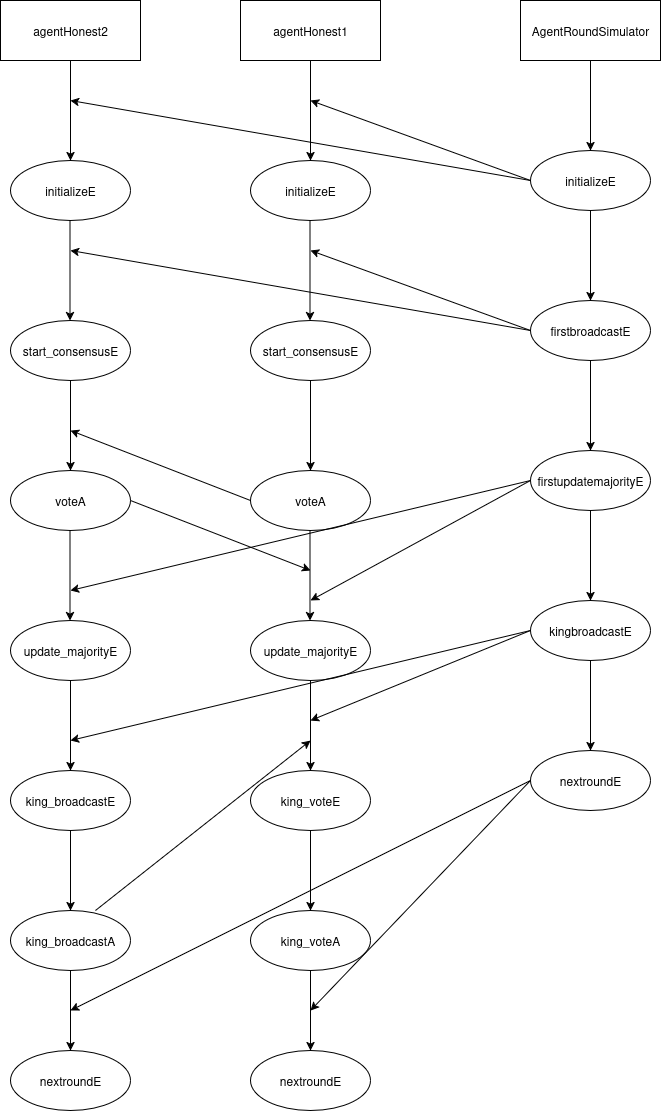

The diagram above was exported from draw.io. Its source (the exported page's mxGraphModel, read from the mxfile embedded in the PNG):
<mxGraphModel dx="1103" dy="585" grid="1" gridSize="10" guides="1" tooltips="1" connect="1" arrows="1" fold="1" page="1" pageScale="1" pageWidth="827" pageHeight="1169" math="0" shadow="0">
  <root>
    <mxCell id="0" />
    <mxCell id="1" parent="0" />
    <mxCell id="QvGp6WQwwSl5xU1ctpaN-30" value="AgentRoundSimulator" style="rounded=0;whiteSpace=wrap;html=1;" vertex="1" parent="1">
      <mxGeometry x="610" y="80" width="140" height="60" as="geometry" />
    </mxCell>
    <mxCell id="QvGp6WQwwSl5xU1ctpaN-32" value="initializeE" style="ellipse;whiteSpace=wrap;html=1;" vertex="1" parent="1">
      <mxGeometry x="620" y="230" width="120" height="60" as="geometry" />
    </mxCell>
    <mxCell id="QvGp6WQwwSl5xU1ctpaN-33" value="" style="endArrow=classic;html=1;rounded=0;exitX=0.5;exitY=1;exitDx=0;exitDy=0;entryX=0.5;entryY=0;entryDx=0;entryDy=0;" edge="1" parent="1" source="QvGp6WQwwSl5xU1ctpaN-30" target="QvGp6WQwwSl5xU1ctpaN-32">
      <mxGeometry width="50" height="50" relative="1" as="geometry">
        <mxPoint x="390" y="380" as="sourcePoint" />
        <mxPoint x="440" y="330" as="targetPoint" />
      </mxGeometry>
    </mxCell>
    <mxCell id="QvGp6WQwwSl5xU1ctpaN-35" value="agentHonest1" style="rounded=0;whiteSpace=wrap;html=1;" vertex="1" parent="1">
      <mxGeometry x="330" y="80" width="140" height="60" as="geometry" />
    </mxCell>
    <mxCell id="QvGp6WQwwSl5xU1ctpaN-37" value="agentHonest2" style="rounded=0;whiteSpace=wrap;html=1;" vertex="1" parent="1">
      <mxGeometry x="90" y="80" width="140" height="60" as="geometry" />
    </mxCell>
    <mxCell id="QvGp6WQwwSl5xU1ctpaN-38" value="firstbroadcastE" style="ellipse;whiteSpace=wrap;html=1;" vertex="1" parent="1">
      <mxGeometry x="620" y="380" width="120" height="60" as="geometry" />
    </mxCell>
    <mxCell id="QvGp6WQwwSl5xU1ctpaN-39" value="" style="endArrow=classic;html=1;rounded=0;exitX=0.5;exitY=1;exitDx=0;exitDy=0;entryX=0.5;entryY=0;entryDx=0;entryDy=0;" edge="1" parent="1" target="QvGp6WQwwSl5xU1ctpaN-38">
      <mxGeometry width="50" height="50" relative="1" as="geometry">
        <mxPoint x="680" y="290" as="sourcePoint" />
        <mxPoint x="440" y="480" as="targetPoint" />
      </mxGeometry>
    </mxCell>
    <mxCell id="QvGp6WQwwSl5xU1ctpaN-40" value="firstupdatemajorityE" style="ellipse;whiteSpace=wrap;html=1;" vertex="1" parent="1">
      <mxGeometry x="620" y="530" width="120" height="60" as="geometry" />
    </mxCell>
    <mxCell id="QvGp6WQwwSl5xU1ctpaN-41" value="" style="endArrow=classic;html=1;rounded=0;exitX=0.5;exitY=1;exitDx=0;exitDy=0;entryX=0.5;entryY=0;entryDx=0;entryDy=0;" edge="1" parent="1" target="QvGp6WQwwSl5xU1ctpaN-40">
      <mxGeometry width="50" height="50" relative="1" as="geometry">
        <mxPoint x="680" y="440" as="sourcePoint" />
        <mxPoint x="440" y="630" as="targetPoint" />
      </mxGeometry>
    </mxCell>
    <mxCell id="QvGp6WQwwSl5xU1ctpaN-42" value="kingbroadcastE" style="ellipse;whiteSpace=wrap;html=1;" vertex="1" parent="1">
      <mxGeometry x="620" y="680" width="120" height="60" as="geometry" />
    </mxCell>
    <mxCell id="QvGp6WQwwSl5xU1ctpaN-43" value="" style="endArrow=classic;html=1;rounded=0;exitX=0.5;exitY=1;exitDx=0;exitDy=0;entryX=0.5;entryY=0;entryDx=0;entryDy=0;" edge="1" parent="1" target="QvGp6WQwwSl5xU1ctpaN-42">
      <mxGeometry width="50" height="50" relative="1" as="geometry">
        <mxPoint x="680" y="590" as="sourcePoint" />
        <mxPoint x="440" y="780" as="targetPoint" />
      </mxGeometry>
    </mxCell>
    <mxCell id="QvGp6WQwwSl5xU1ctpaN-44" value="nextroundE" style="ellipse;whiteSpace=wrap;html=1;" vertex="1" parent="1">
      <mxGeometry x="620" y="830" width="120" height="60" as="geometry" />
    </mxCell>
    <mxCell id="QvGp6WQwwSl5xU1ctpaN-45" value="" style="endArrow=classic;html=1;rounded=0;exitX=0.5;exitY=1;exitDx=0;exitDy=0;entryX=0.5;entryY=0;entryDx=0;entryDy=0;" edge="1" parent="1" target="QvGp6WQwwSl5xU1ctpaN-44">
      <mxGeometry width="50" height="50" relative="1" as="geometry">
        <mxPoint x="680" y="740" as="sourcePoint" />
        <mxPoint x="440" y="930" as="targetPoint" />
      </mxGeometry>
    </mxCell>
    <mxCell id="QvGp6WQwwSl5xU1ctpaN-46" value="initializeE" style="ellipse;whiteSpace=wrap;html=1;" vertex="1" parent="1">
      <mxGeometry x="100" y="240" width="120" height="60" as="geometry" />
    </mxCell>
    <mxCell id="QvGp6WQwwSl5xU1ctpaN-47" value="" style="endArrow=classic;html=1;rounded=0;exitX=0.5;exitY=1;exitDx=0;exitDy=0;entryX=0.5;entryY=0;entryDx=0;entryDy=0;exitPerimeter=0;" edge="1" parent="1" target="QvGp6WQwwSl5xU1ctpaN-46" source="QvGp6WQwwSl5xU1ctpaN-37">
      <mxGeometry width="50" height="50" relative="1" as="geometry">
        <mxPoint x="160" y="150" as="sourcePoint" />
        <mxPoint x="-80" y="340" as="targetPoint" />
      </mxGeometry>
    </mxCell>
    <mxCell id="QvGp6WQwwSl5xU1ctpaN-48" value="initializeE" style="ellipse;whiteSpace=wrap;html=1;" vertex="1" parent="1">
      <mxGeometry x="340" y="240" width="120" height="60" as="geometry" />
    </mxCell>
    <mxCell id="QvGp6WQwwSl5xU1ctpaN-49" value="" style="endArrow=classic;html=1;rounded=0;exitX=0.5;exitY=1;exitDx=0;exitDy=0;entryX=0.5;entryY=0;entryDx=0;entryDy=0;" edge="1" parent="1" target="QvGp6WQwwSl5xU1ctpaN-48" source="QvGp6WQwwSl5xU1ctpaN-35">
      <mxGeometry width="50" height="50" relative="1" as="geometry">
        <mxPoint x="400" y="150" as="sourcePoint" />
        <mxPoint x="160" y="340" as="targetPoint" />
      </mxGeometry>
    </mxCell>
    <mxCell id="QvGp6WQwwSl5xU1ctpaN-51" value="" style="endArrow=classic;html=1;rounded=0;" edge="1" parent="1">
      <mxGeometry width="50" height="50" relative="1" as="geometry">
        <mxPoint x="620" y="260" as="sourcePoint" />
        <mxPoint x="160" y="180" as="targetPoint" />
      </mxGeometry>
    </mxCell>
    <mxCell id="QvGp6WQwwSl5xU1ctpaN-53" value="" style="endArrow=classic;html=1;rounded=0;exitX=0;exitY=0.5;exitDx=0;exitDy=0;" edge="1" parent="1" source="QvGp6WQwwSl5xU1ctpaN-32">
      <mxGeometry width="50" height="50" relative="1" as="geometry">
        <mxPoint x="390" y="280" as="sourcePoint" />
        <mxPoint x="400" y="180" as="targetPoint" />
      </mxGeometry>
    </mxCell>
    <mxCell id="QvGp6WQwwSl5xU1ctpaN-54" value="" style="endArrow=classic;html=1;rounded=0;exitX=0.5;exitY=1;exitDx=0;exitDy=0;entryX=0.5;entryY=0;entryDx=0;entryDy=0;exitPerimeter=0;" edge="1" parent="1">
      <mxGeometry width="50" height="50" relative="1" as="geometry">
        <mxPoint x="159.5" y="300" as="sourcePoint" />
        <mxPoint x="159.5" y="400" as="targetPoint" />
      </mxGeometry>
    </mxCell>
    <mxCell id="QvGp6WQwwSl5xU1ctpaN-55" value="" style="endArrow=classic;html=1;rounded=0;exitX=0.5;exitY=1;exitDx=0;exitDy=0;entryX=0.5;entryY=0;entryDx=0;entryDy=0;exitPerimeter=0;" edge="1" parent="1">
      <mxGeometry width="50" height="50" relative="1" as="geometry">
        <mxPoint x="399.5" y="300" as="sourcePoint" />
        <mxPoint x="399.5" y="400" as="targetPoint" />
      </mxGeometry>
    </mxCell>
    <mxCell id="QvGp6WQwwSl5xU1ctpaN-56" value="start_consensusE" style="ellipse;whiteSpace=wrap;html=1;" vertex="1" parent="1">
      <mxGeometry x="100" y="400" width="120" height="60" as="geometry" />
    </mxCell>
    <mxCell id="QvGp6WQwwSl5xU1ctpaN-57" value="start_consensusE" style="ellipse;whiteSpace=wrap;html=1;" vertex="1" parent="1">
      <mxGeometry x="340" y="400" width="120" height="60" as="geometry" />
    </mxCell>
    <mxCell id="QvGp6WQwwSl5xU1ctpaN-58" value="" style="endArrow=classic;html=1;rounded=0;" edge="1" parent="1">
      <mxGeometry width="50" height="50" relative="1" as="geometry">
        <mxPoint x="620" y="410" as="sourcePoint" />
        <mxPoint x="160" y="330" as="targetPoint" />
      </mxGeometry>
    </mxCell>
    <mxCell id="QvGp6WQwwSl5xU1ctpaN-59" value="" style="endArrow=classic;html=1;rounded=0;exitX=0;exitY=0.5;exitDx=0;exitDy=0;" edge="1" parent="1">
      <mxGeometry width="50" height="50" relative="1" as="geometry">
        <mxPoint x="620" y="410" as="sourcePoint" />
        <mxPoint x="400" y="330" as="targetPoint" />
      </mxGeometry>
    </mxCell>
    <mxCell id="QvGp6WQwwSl5xU1ctpaN-60" value="voteA" style="ellipse;whiteSpace=wrap;html=1;" vertex="1" parent="1">
      <mxGeometry x="100" y="550" width="120" height="60" as="geometry" />
    </mxCell>
    <mxCell id="QvGp6WQwwSl5xU1ctpaN-61" value="" style="endArrow=classic;html=1;rounded=0;exitX=0.5;exitY=1;exitDx=0;exitDy=0;entryX=0.5;entryY=0;entryDx=0;entryDy=0;" edge="1" parent="1" target="QvGp6WQwwSl5xU1ctpaN-60">
      <mxGeometry width="50" height="50" relative="1" as="geometry">
        <mxPoint x="160" y="460" as="sourcePoint" />
        <mxPoint x="-80" y="650" as="targetPoint" />
      </mxGeometry>
    </mxCell>
    <mxCell id="QvGp6WQwwSl5xU1ctpaN-62" value="voteA" style="ellipse;whiteSpace=wrap;html=1;" vertex="1" parent="1">
      <mxGeometry x="340" y="550" width="120" height="60" as="geometry" />
    </mxCell>
    <mxCell id="QvGp6WQwwSl5xU1ctpaN-63" value="" style="endArrow=classic;html=1;rounded=0;exitX=0.5;exitY=1;exitDx=0;exitDy=0;entryX=0.5;entryY=0;entryDx=0;entryDy=0;" edge="1" parent="1" target="QvGp6WQwwSl5xU1ctpaN-62">
      <mxGeometry width="50" height="50" relative="1" as="geometry">
        <mxPoint x="400" y="460" as="sourcePoint" />
        <mxPoint x="160" y="650" as="targetPoint" />
      </mxGeometry>
    </mxCell>
    <mxCell id="QvGp6WQwwSl5xU1ctpaN-65" value="" style="endArrow=classic;html=1;rounded=0;exitX=0;exitY=0.5;exitDx=0;exitDy=0;" edge="1" parent="1" source="QvGp6WQwwSl5xU1ctpaN-62">
      <mxGeometry width="50" height="50" relative="1" as="geometry">
        <mxPoint x="380" y="530" as="sourcePoint" />
        <mxPoint x="160" y="510" as="targetPoint" />
      </mxGeometry>
    </mxCell>
    <mxCell id="QvGp6WQwwSl5xU1ctpaN-66" value="" style="endArrow=classic;html=1;rounded=0;exitX=0.5;exitY=1;exitDx=0;exitDy=0;entryX=0.5;entryY=0;entryDx=0;entryDy=0;" edge="1" parent="1">
      <mxGeometry width="50" height="50" relative="1" as="geometry">
        <mxPoint x="399.5" y="610" as="sourcePoint" />
        <mxPoint x="399.5" y="700" as="targetPoint" />
      </mxGeometry>
    </mxCell>
    <mxCell id="QvGp6WQwwSl5xU1ctpaN-67" value="" style="endArrow=classic;html=1;rounded=0;exitX=1;exitY=0.5;exitDx=0;exitDy=0;" edge="1" parent="1" source="QvGp6WQwwSl5xU1ctpaN-60">
      <mxGeometry width="50" height="50" relative="1" as="geometry">
        <mxPoint x="380" y="530" as="sourcePoint" />
        <mxPoint x="400" y="650" as="targetPoint" />
      </mxGeometry>
    </mxCell>
    <mxCell id="QvGp6WQwwSl5xU1ctpaN-68" value="" style="endArrow=classic;html=1;rounded=0;exitX=0.5;exitY=1;exitDx=0;exitDy=0;entryX=0.5;entryY=0;entryDx=0;entryDy=0;" edge="1" parent="1">
      <mxGeometry width="50" height="50" relative="1" as="geometry">
        <mxPoint x="159.5" y="610" as="sourcePoint" />
        <mxPoint x="159.5" y="700" as="targetPoint" />
      </mxGeometry>
    </mxCell>
    <mxCell id="QvGp6WQwwSl5xU1ctpaN-69" value="" style="endArrow=classic;html=1;rounded=0;exitX=0;exitY=0.5;exitDx=0;exitDy=0;" edge="1" parent="1" source="QvGp6WQwwSl5xU1ctpaN-40">
      <mxGeometry width="50" height="50" relative="1" as="geometry">
        <mxPoint x="380" y="690" as="sourcePoint" />
        <mxPoint x="400" y="680" as="targetPoint" />
      </mxGeometry>
    </mxCell>
    <mxCell id="QvGp6WQwwSl5xU1ctpaN-71" value="" style="endArrow=classic;html=1;rounded=0;" edge="1" parent="1">
      <mxGeometry width="50" height="50" relative="1" as="geometry">
        <mxPoint x="620" y="560" as="sourcePoint" />
        <mxPoint x="160" y="670" as="targetPoint" />
      </mxGeometry>
    </mxCell>
    <mxCell id="QvGp6WQwwSl5xU1ctpaN-72" value="update_majorityE" style="ellipse;whiteSpace=wrap;html=1;" vertex="1" parent="1">
      <mxGeometry x="100" y="700" width="120" height="60" as="geometry" />
    </mxCell>
    <mxCell id="QvGp6WQwwSl5xU1ctpaN-73" value="" style="endArrow=classic;html=1;rounded=0;exitX=0.5;exitY=1;exitDx=0;exitDy=0;entryX=0.5;entryY=0;entryDx=0;entryDy=0;" edge="1" parent="1">
      <mxGeometry width="50" height="50" relative="1" as="geometry">
        <mxPoint x="160" y="760" as="sourcePoint" />
        <mxPoint x="160" y="850" as="targetPoint" />
      </mxGeometry>
    </mxCell>
    <mxCell id="QvGp6WQwwSl5xU1ctpaN-74" value="update_majorityE" style="ellipse;whiteSpace=wrap;html=1;" vertex="1" parent="1">
      <mxGeometry x="340" y="700" width="120" height="60" as="geometry" />
    </mxCell>
    <mxCell id="QvGp6WQwwSl5xU1ctpaN-75" value="" style="endArrow=classic;html=1;rounded=0;exitX=0.5;exitY=1;exitDx=0;exitDy=0;entryX=0.5;entryY=0;entryDx=0;entryDy=0;" edge="1" parent="1">
      <mxGeometry width="50" height="50" relative="1" as="geometry">
        <mxPoint x="400" y="760" as="sourcePoint" />
        <mxPoint x="400" y="850" as="targetPoint" />
      </mxGeometry>
    </mxCell>
    <mxCell id="QvGp6WQwwSl5xU1ctpaN-76" value="" style="endArrow=classic;html=1;rounded=0;exitX=0;exitY=0.5;exitDx=0;exitDy=0;" edge="1" parent="1" source="QvGp6WQwwSl5xU1ctpaN-42">
      <mxGeometry width="50" height="50" relative="1" as="geometry">
        <mxPoint x="400" y="800" as="sourcePoint" />
        <mxPoint x="400" y="800" as="targetPoint" />
      </mxGeometry>
    </mxCell>
    <mxCell id="QvGp6WQwwSl5xU1ctpaN-77" value="" style="endArrow=classic;html=1;rounded=0;" edge="1" parent="1">
      <mxGeometry width="50" height="50" relative="1" as="geometry">
        <mxPoint x="620" y="710" as="sourcePoint" />
        <mxPoint x="160" y="820" as="targetPoint" />
      </mxGeometry>
    </mxCell>
    <mxCell id="QvGp6WQwwSl5xU1ctpaN-78" value="king_broadcastE" style="ellipse;whiteSpace=wrap;html=1;" vertex="1" parent="1">
      <mxGeometry x="100" y="850" width="120" height="60" as="geometry" />
    </mxCell>
    <mxCell id="QvGp6WQwwSl5xU1ctpaN-79" value="king_broadcastA" style="ellipse;whiteSpace=wrap;html=1;" vertex="1" parent="1">
      <mxGeometry x="100" y="990" width="120" height="60" as="geometry" />
    </mxCell>
    <mxCell id="QvGp6WQwwSl5xU1ctpaN-80" value="" style="endArrow=classic;html=1;rounded=0;exitX=0.5;exitY=1;exitDx=0;exitDy=0;entryX=0.5;entryY=0;entryDx=0;entryDy=0;" edge="1" parent="1" source="QvGp6WQwwSl5xU1ctpaN-78" target="QvGp6WQwwSl5xU1ctpaN-79">
      <mxGeometry width="50" height="50" relative="1" as="geometry">
        <mxPoint x="550" y="960" as="sourcePoint" />
        <mxPoint x="600" y="910" as="targetPoint" />
      </mxGeometry>
    </mxCell>
    <mxCell id="QvGp6WQwwSl5xU1ctpaN-81" value="" style="endArrow=classic;html=1;rounded=0;exitX=0.708;exitY=0;exitDx=0;exitDy=0;exitPerimeter=0;" edge="1" parent="1" source="QvGp6WQwwSl5xU1ctpaN-79">
      <mxGeometry width="50" height="50" relative="1" as="geometry">
        <mxPoint x="550" y="960" as="sourcePoint" />
        <mxPoint x="400" y="820" as="targetPoint" />
      </mxGeometry>
    </mxCell>
    <mxCell id="QvGp6WQwwSl5xU1ctpaN-82" value="king_voteE" style="ellipse;whiteSpace=wrap;html=1;" vertex="1" parent="1">
      <mxGeometry x="340" y="850" width="120" height="60" as="geometry" />
    </mxCell>
    <mxCell id="QvGp6WQwwSl5xU1ctpaN-83" value="king_voteA" style="ellipse;whiteSpace=wrap;html=1;" vertex="1" parent="1">
      <mxGeometry x="340" y="990" width="120" height="60" as="geometry" />
    </mxCell>
    <mxCell id="QvGp6WQwwSl5xU1ctpaN-84" value="" style="endArrow=classic;html=1;rounded=0;exitX=0.5;exitY=1;exitDx=0;exitDy=0;entryX=0.5;entryY=0;entryDx=0;entryDy=0;" edge="1" parent="1" source="QvGp6WQwwSl5xU1ctpaN-82" target="QvGp6WQwwSl5xU1ctpaN-83">
      <mxGeometry width="50" height="50" relative="1" as="geometry">
        <mxPoint x="430" y="960" as="sourcePoint" />
        <mxPoint x="480" y="910" as="targetPoint" />
      </mxGeometry>
    </mxCell>
    <mxCell id="QvGp6WQwwSl5xU1ctpaN-85" value="nextroundE" style="ellipse;whiteSpace=wrap;html=1;" vertex="1" parent="1">
      <mxGeometry x="100" y="1130" width="120" height="60" as="geometry" />
    </mxCell>
    <mxCell id="QvGp6WQwwSl5xU1ctpaN-86" value="" style="endArrow=classic;html=1;rounded=0;exitX=0.5;exitY=1;exitDx=0;exitDy=0;entryX=0.5;entryY=0;entryDx=0;entryDy=0;" edge="1" parent="1" target="QvGp6WQwwSl5xU1ctpaN-85">
      <mxGeometry width="50" height="50" relative="1" as="geometry">
        <mxPoint x="160" y="1050" as="sourcePoint" />
        <mxPoint x="600" y="1050" as="targetPoint" />
      </mxGeometry>
    </mxCell>
    <mxCell id="QvGp6WQwwSl5xU1ctpaN-87" value="nextroundE" style="ellipse;whiteSpace=wrap;html=1;" vertex="1" parent="1">
      <mxGeometry x="340" y="1130" width="120" height="60" as="geometry" />
    </mxCell>
    <mxCell id="QvGp6WQwwSl5xU1ctpaN-88" value="" style="endArrow=classic;html=1;rounded=0;exitX=0.5;exitY=1;exitDx=0;exitDy=0;entryX=0.5;entryY=0;entryDx=0;entryDy=0;" edge="1" parent="1" target="QvGp6WQwwSl5xU1ctpaN-87">
      <mxGeometry width="50" height="50" relative="1" as="geometry">
        <mxPoint x="400" y="1050" as="sourcePoint" />
        <mxPoint x="840" y="1050" as="targetPoint" />
      </mxGeometry>
    </mxCell>
    <mxCell id="QvGp6WQwwSl5xU1ctpaN-89" value="" style="endArrow=classic;html=1;rounded=0;exitX=0;exitY=0.5;exitDx=0;exitDy=0;" edge="1" parent="1" source="QvGp6WQwwSl5xU1ctpaN-44">
      <mxGeometry width="50" height="50" relative="1" as="geometry">
        <mxPoint x="430" y="1000" as="sourcePoint" />
        <mxPoint x="400" y="1090" as="targetPoint" />
      </mxGeometry>
    </mxCell>
    <mxCell id="QvGp6WQwwSl5xU1ctpaN-91" value="" style="endArrow=classic;html=1;rounded=0;" edge="1" parent="1">
      <mxGeometry width="50" height="50" relative="1" as="geometry">
        <mxPoint x="620" y="860" as="sourcePoint" />
        <mxPoint x="160" y="1090" as="targetPoint" />
      </mxGeometry>
    </mxCell>
  </root>
</mxGraphModel>